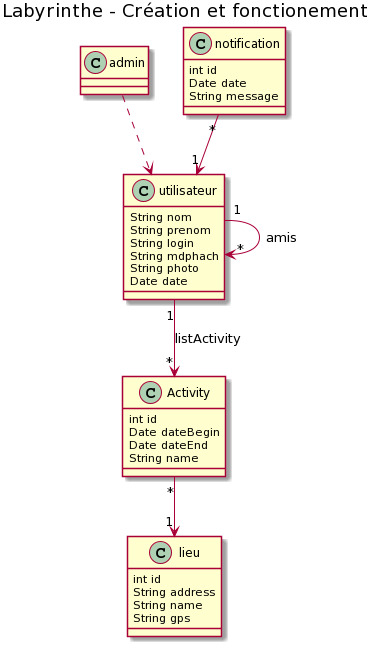

The diagram above was rendered by PlantUML. Its source (embedded in the PNG):
@startuml
title "Labyrinthe - Création et fonctionement"
class utilisateur {
    String nom
    String prenom
    String login
    String mdphach
    String photo
    Date date
}
class admin{
    
}
class Activity{
    int id
    Date dateBegin
    Date dateEnd
    String name
}
class lieu{
    int id
    String address
    String name
    String gps
}
class notification{
    int id
    Date date
    String message
    
}

Activity "*" --> " 1" lieu
notification "*" --> " 1" utilisateur
utilisateur "1" --> " *" utilisateur : amis
utilisateur "1" --> " *" Activity : listActivity

admin ..> utilisateur
@enduml